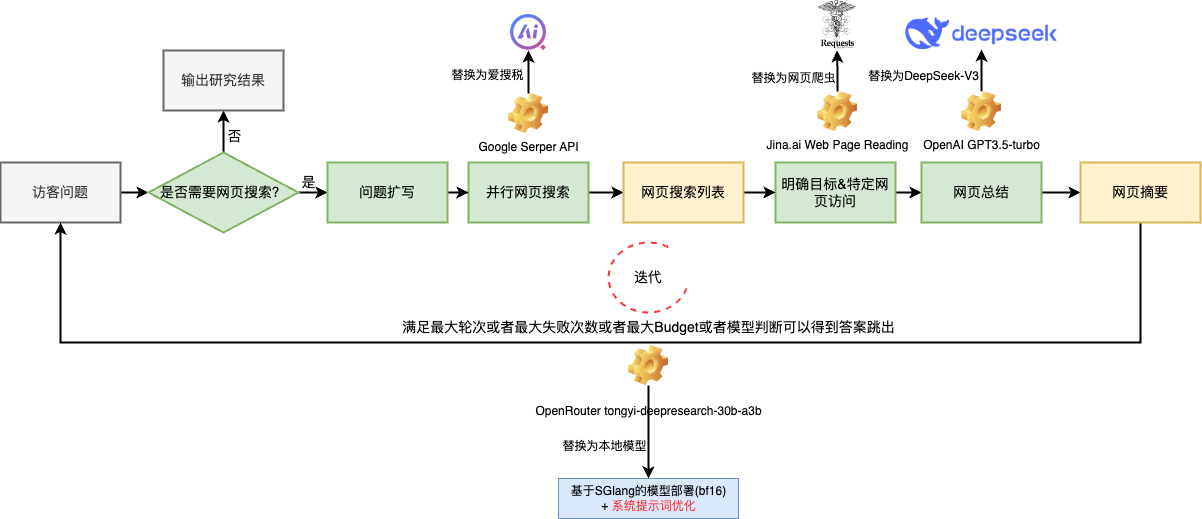

The diagram above was exported from draw.io. Its source (the exported page's mxGraphModel, read from the mxfile embedded in the PNG):
<mxGraphModel dx="1405" dy="855" grid="1" gridSize="10" guides="1" tooltips="1" connect="1" arrows="1" fold="1" page="1" pageScale="1" pageWidth="827" pageHeight="1169" math="0" shadow="0">
  <root>
    <mxCell id="8V7re7zm3EfTNSTyYa-l-0" />
    <mxCell id="8V7re7zm3EfTNSTyYa-l-1" parent="8V7re7zm3EfTNSTyYa-l-0" />
    <mxCell id="8V7re7zm3EfTNSTyYa-l-4" style="edgeStyle=orthogonalEdgeStyle;rounded=0;orthogonalLoop=1;jettySize=auto;html=1;entryX=0.5;entryY=0;entryDx=0;entryDy=0;fontSize=14;strokeWidth=2;" parent="8V7re7zm3EfTNSTyYa-l-1" edge="1">
      <mxGeometry relative="1" as="geometry">
        <Array as="points">
          <mxPoint x="209" y="180" />
        </Array>
        <mxPoint x="209" y="228" as="sourcePoint" />
      </mxGeometry>
    </mxCell>
    <mxCell id="8V7re7zm3EfTNSTyYa-l-8" style="edgeStyle=orthogonalEdgeStyle;rounded=0;orthogonalLoop=1;jettySize=auto;html=1;entryX=0;entryY=0.5;entryDx=0;entryDy=0;strokeWidth=2;" parent="8V7re7zm3EfTNSTyYa-l-1" source="8V7re7zm3EfTNSTyYa-l-9" target="8V7re7zm3EfTNSTyYa-l-31" edge="1">
      <mxGeometry relative="1" as="geometry" />
    </mxCell>
    <mxCell id="8V7re7zm3EfTNSTyYa-l-9" value="访客问题" style="rounded=0;whiteSpace=wrap;html=1;fontSize=14;fillColor=#f5f5f5;strokeColor=#666666;strokeWidth=2;fontColor=#333333;" parent="8V7re7zm3EfTNSTyYa-l-1" vertex="1">
      <mxGeometry x="312" y="270" width="120" height="60" as="geometry" />
    </mxCell>
    <mxCell id="8V7re7zm3EfTNSTyYa-l-12" style="edgeStyle=orthogonalEdgeStyle;rounded=0;orthogonalLoop=1;jettySize=auto;html=1;strokeWidth=2;" parent="8V7re7zm3EfTNSTyYa-l-1" source="8V7re7zm3EfTNSTyYa-l-13" target="8V7re7zm3EfTNSTyYa-l-46" edge="1">
      <mxGeometry relative="1" as="geometry" />
    </mxCell>
    <mxCell id="8V7re7zm3EfTNSTyYa-l-13" value="并行网页搜索" style="rounded=0;whiteSpace=wrap;html=1;fontSize=14;fillColor=#d5e8d4;strokeColor=#82b366;strokeWidth=2;" parent="8V7re7zm3EfTNSTyYa-l-1" vertex="1">
      <mxGeometry x="780" y="270" width="120" height="60" as="geometry" />
    </mxCell>
    <mxCell id="8V7re7zm3EfTNSTyYa-l-14" style="edgeStyle=orthogonalEdgeStyle;rounded=0;orthogonalLoop=1;jettySize=auto;html=1;entryX=0;entryY=0.5;entryDx=0;entryDy=0;fontSize=14;strokeWidth=2;" parent="8V7re7zm3EfTNSTyYa-l-1" source="8V7re7zm3EfTNSTyYa-l-15" target="8V7re7zm3EfTNSTyYa-l-18" edge="1">
      <mxGeometry relative="1" as="geometry" />
    </mxCell>
    <mxCell id="8V7re7zm3EfTNSTyYa-l-15" value="明确目标&amp;amp;特定网页访问" style="rounded=0;whiteSpace=wrap;html=1;fontSize=14;fillColor=#d5e8d4;strokeColor=#82b366;strokeWidth=2;" parent="8V7re7zm3EfTNSTyYa-l-1" vertex="1">
      <mxGeometry x="1087" y="270" width="120" height="60" as="geometry" />
    </mxCell>
    <mxCell id="8V7re7zm3EfTNSTyYa-l-16" style="edgeStyle=orthogonalEdgeStyle;rounded=0;orthogonalLoop=1;jettySize=auto;html=1;entryX=0.5;entryY=1;entryDx=0;entryDy=0;fontSize=14;strokeWidth=2;exitX=0.5;exitY=1;exitDx=0;exitDy=0;" parent="8V7re7zm3EfTNSTyYa-l-1" source="8V7re7zm3EfTNSTyYa-l-47" target="8V7re7zm3EfTNSTyYa-l-9" edge="1">
      <mxGeometry relative="1" as="geometry">
        <Array as="points">
          <mxPoint x="1452" y="450" />
          <mxPoint x="372" y="450" />
        </Array>
      </mxGeometry>
    </mxCell>
    <mxCell id="8V7re7zm3EfTNSTyYa-l-17" style="edgeStyle=orthogonalEdgeStyle;rounded=0;orthogonalLoop=1;jettySize=auto;html=1;entryX=0;entryY=0.5;entryDx=0;entryDy=0;strokeWidth=2;" parent="8V7re7zm3EfTNSTyYa-l-1" source="8V7re7zm3EfTNSTyYa-l-18" target="8V7re7zm3EfTNSTyYa-l-47" edge="1">
      <mxGeometry relative="1" as="geometry" />
    </mxCell>
    <mxCell id="8V7re7zm3EfTNSTyYa-l-18" value="网页总结" style="rounded=0;whiteSpace=wrap;html=1;fontSize=14;fillColor=#d5e8d4;strokeColor=#82b366;strokeWidth=2;" parent="8V7re7zm3EfTNSTyYa-l-1" vertex="1">
      <mxGeometry x="1233" y="270" width="120" height="60" as="geometry" />
    </mxCell>
    <mxCell id="8V7re7zm3EfTNSTyYa-l-19" value="满足最大轮次或者最大失败次数或者最大Budget或者模型判断可以得到答案跳出" style="verticalLabelPosition=bottom;verticalAlign=top;html=1;shape=mxgraph.basic.arc;startAngle=0.3;endAngle=0.1;fillStyle=dots;dashed=1;strokeColor=#FF3333;fontSize=14;strokeWidth=2;" parent="8V7re7zm3EfTNSTyYa-l-1" vertex="1">
      <mxGeometry x="920" y="350" width="80" height="70" as="geometry" />
    </mxCell>
    <mxCell id="8V7re7zm3EfTNSTyYa-l-20" value="迭代" style="text;html=1;align=center;verticalAlign=middle;whiteSpace=wrap;rounded=0;fontSize=14;strokeWidth=2;" parent="8V7re7zm3EfTNSTyYa-l-1" vertex="1">
      <mxGeometry x="930" y="370" width="60" height="30" as="geometry" />
    </mxCell>
    <mxCell id="8V7re7zm3EfTNSTyYa-l-21" value="" style="edgeStyle=orthogonalEdgeStyle;rounded=0;orthogonalLoop=1;jettySize=auto;html=1;strokeWidth=2;" parent="8V7re7zm3EfTNSTyYa-l-1" source="8V7re7zm3EfTNSTyYa-l-22" target="8V7re7zm3EfTNSTyYa-l-37" edge="1">
      <mxGeometry relative="1" as="geometry" />
    </mxCell>
    <mxCell id="8V7re7zm3EfTNSTyYa-l-22" value="Google Serper API&lt;div&gt;&lt;br&gt;&lt;/div&gt;" style="shape=image;html=1;verticalLabelPosition=bottom;verticalAlign=top;imageAspect=0;image=img/clipart/Gear_128x128.png;strokeWidth=2;" parent="8V7re7zm3EfTNSTyYa-l-1" vertex="1">
      <mxGeometry x="820" y="201" width="40" height="40" as="geometry" />
    </mxCell>
    <mxCell id="8V7re7zm3EfTNSTyYa-l-23" value="" style="edgeStyle=orthogonalEdgeStyle;rounded=0;orthogonalLoop=1;jettySize=auto;html=1;strokeWidth=2;" parent="8V7re7zm3EfTNSTyYa-l-1" source="8V7re7zm3EfTNSTyYa-l-24" target="8V7re7zm3EfTNSTyYa-l-39" edge="1">
      <mxGeometry relative="1" as="geometry" />
    </mxCell>
    <mxCell id="8V7re7zm3EfTNSTyYa-l-24" value="&lt;div&gt;Jina.ai Web Page Reading&lt;/div&gt;" style="shape=image;html=1;verticalLabelPosition=bottom;verticalAlign=top;imageAspect=0;image=img/clipart/Gear_128x128.png;strokeWidth=2;" parent="8V7re7zm3EfTNSTyYa-l-1" vertex="1">
      <mxGeometry x="1129" y="199" width="40" height="40" as="geometry" />
    </mxCell>
    <mxCell id="8V7re7zm3EfTNSTyYa-l-25" value="" style="edgeStyle=orthogonalEdgeStyle;rounded=0;orthogonalLoop=1;jettySize=auto;html=1;strokeWidth=2;" parent="8V7re7zm3EfTNSTyYa-l-1" source="8V7re7zm3EfTNSTyYa-l-26" target="8V7re7zm3EfTNSTyYa-l-41" edge="1">
      <mxGeometry relative="1" as="geometry" />
    </mxCell>
    <mxCell id="8V7re7zm3EfTNSTyYa-l-26" value="&lt;div&gt;OpenAI GPT3.5-turbo&lt;/div&gt;" style="shape=image;html=1;verticalLabelPosition=bottom;verticalAlign=top;imageAspect=0;image=img/clipart/Gear_128x128.png;strokeWidth=2;imageBackground=default;" parent="8V7re7zm3EfTNSTyYa-l-1" vertex="1">
      <mxGeometry x="1273" y="199" width="40" height="40" as="geometry" />
    </mxCell>
    <mxCell id="8V7re7zm3EfTNSTyYa-l-27" style="edgeStyle=orthogonalEdgeStyle;rounded=0;orthogonalLoop=1;jettySize=auto;html=1;strokeWidth=2;" parent="8V7re7zm3EfTNSTyYa-l-1" source="8V7re7zm3EfTNSTyYa-l-28" target="8V7re7zm3EfTNSTyYa-l-43" edge="1">
      <mxGeometry relative="1" as="geometry" />
    </mxCell>
    <mxCell id="8V7re7zm3EfTNSTyYa-l-28" value="&lt;p style=&quot;text-align: left;&quot;&gt;OpenRouter tongyi-deepresearch-30b-a3b&lt;/p&gt;" style="shape=image;html=1;verticalLabelPosition=bottom;verticalAlign=top;imageAspect=0;image=img/clipart/Gear_128x128.png;strokeWidth=2;" parent="8V7re7zm3EfTNSTyYa-l-1" vertex="1">
      <mxGeometry x="940" y="453" width="40" height="40" as="geometry" />
    </mxCell>
    <mxCell id="8V7re7zm3EfTNSTyYa-l-29" style="edgeStyle=orthogonalEdgeStyle;rounded=0;orthogonalLoop=1;jettySize=auto;html=1;strokeWidth=2;" parent="8V7re7zm3EfTNSTyYa-l-1" source="8V7re7zm3EfTNSTyYa-l-31" target="8V7re7zm3EfTNSTyYa-l-33" edge="1">
      <mxGeometry relative="1" as="geometry" />
    </mxCell>
    <mxCell id="8V7re7zm3EfTNSTyYa-l-30" style="edgeStyle=orthogonalEdgeStyle;rounded=0;orthogonalLoop=1;jettySize=auto;html=1;strokeWidth=2;" parent="8V7re7zm3EfTNSTyYa-l-1" source="8V7re7zm3EfTNSTyYa-l-31" target="8V7re7zm3EfTNSTyYa-l-36" edge="1">
      <mxGeometry relative="1" as="geometry" />
    </mxCell>
    <mxCell id="8V7re7zm3EfTNSTyYa-l-31" value="是否需要网页搜索？" style="rhombus;whiteSpace=wrap;html=1;fontSize=14;fillColor=#d5e8d4;strokeColor=#82b366;strokeWidth=2;" parent="8V7re7zm3EfTNSTyYa-l-1" vertex="1">
      <mxGeometry x="460" y="260" width="150" height="80" as="geometry" />
    </mxCell>
    <mxCell id="8V7re7zm3EfTNSTyYa-l-32" value="是" style="text;html=1;align=center;verticalAlign=middle;resizable=0;points=[];autosize=1;strokeColor=none;fillColor=none;fontSize=14;strokeWidth=2;" parent="8V7re7zm3EfTNSTyYa-l-1" vertex="1">
      <mxGeometry x="600" y="275" width="40" height="30" as="geometry" />
    </mxCell>
    <mxCell id="8V7re7zm3EfTNSTyYa-l-33" value="输出研究结果" style="rounded=0;whiteSpace=wrap;html=1;fontSize=14;fillColor=#f5f5f5;strokeColor=#666666;strokeWidth=2;fontColor=#333333;" parent="8V7re7zm3EfTNSTyYa-l-1" vertex="1">
      <mxGeometry x="475" y="158" width="120" height="60" as="geometry" />
    </mxCell>
    <mxCell id="8V7re7zm3EfTNSTyYa-l-34" value="否" style="text;html=1;align=center;verticalAlign=middle;resizable=0;points=[];autosize=1;strokeColor=none;fillColor=none;fontSize=14;strokeWidth=2;" parent="8V7re7zm3EfTNSTyYa-l-1" vertex="1">
      <mxGeometry x="526" y="229" width="40" height="30" as="geometry" />
    </mxCell>
    <mxCell id="8V7re7zm3EfTNSTyYa-l-35" style="edgeStyle=orthogonalEdgeStyle;rounded=0;orthogonalLoop=1;jettySize=auto;html=1;strokeWidth=2;" parent="8V7re7zm3EfTNSTyYa-l-1" source="8V7re7zm3EfTNSTyYa-l-36" target="8V7re7zm3EfTNSTyYa-l-13" edge="1">
      <mxGeometry relative="1" as="geometry" />
    </mxCell>
    <mxCell id="8V7re7zm3EfTNSTyYa-l-36" value="问题扩写" style="rounded=0;whiteSpace=wrap;html=1;fontSize=14;fillColor=#d5e8d4;strokeColor=#82b366;strokeWidth=2;" parent="8V7re7zm3EfTNSTyYa-l-1" vertex="1">
      <mxGeometry x="639" y="270" width="120" height="60" as="geometry" />
    </mxCell>
    <mxCell id="8V7re7zm3EfTNSTyYa-l-37" value="" style="shape=image;verticalLabelPosition=bottom;labelBackgroundColor=default;verticalAlign=top;aspect=fixed;imageAspect=0;image=data:image/png,(base64 omitted: 3296 chars);" parent="8V7re7zm3EfTNSTyYa-l-1" vertex="1">
      <mxGeometry x="822" y="122" width="36" height="36" as="geometry" />
    </mxCell>
    <mxCell id="8V7re7zm3EfTNSTyYa-l-38" value="替换为爱搜税" style="text;html=1;align=center;verticalAlign=middle;resizable=0;points=[];autosize=1;strokeColor=none;fillColor=none;" parent="8V7re7zm3EfTNSTyYa-l-1" vertex="1">
      <mxGeometry x="749" y="168" width="100" height="30" as="geometry" />
    </mxCell>
    <mxCell id="8V7re7zm3EfTNSTyYa-l-39" value="" style="shape=image;verticalLabelPosition=bottom;labelBackgroundColor=default;verticalAlign=top;aspect=fixed;imageAspect=0;image=https://requests.readthedocs.io/en/latest/_static/requests-sidebar.png;" parent="8V7re7zm3EfTNSTyYa-l-1" vertex="1">
      <mxGeometry x="1129" y="108" width="39" height="50" as="geometry" />
    </mxCell>
    <mxCell id="8V7re7zm3EfTNSTyYa-l-40" value="替换为网页爬虫" style="text;html=1;align=center;verticalAlign=middle;resizable=0;points=[];autosize=1;strokeColor=none;fillColor=none;" parent="8V7re7zm3EfTNSTyYa-l-1" vertex="1">
      <mxGeometry x="1050" y="171" width="110" height="30" as="geometry" />
    </mxCell>
    <mxCell id="8V7re7zm3EfTNSTyYa-l-41" value="" style="shape=image;verticalLabelPosition=bottom;labelBackgroundColor=default;verticalAlign=top;aspect=fixed;imageAspect=0;image=data:image/png,(base64 omitted: 11560 chars);" parent="8V7re7zm3EfTNSTyYa-l-1" vertex="1">
      <mxGeometry x="1217.36" y="125" width="151.27" height="32" as="geometry" />
    </mxCell>
    <mxCell id="8V7re7zm3EfTNSTyYa-l-42" value="替换为DeepSeek-V3" style="text;html=1;align=center;verticalAlign=middle;resizable=0;points=[];autosize=1;strokeColor=none;fillColor=none;" parent="8V7re7zm3EfTNSTyYa-l-1" vertex="1">
      <mxGeometry x="1170" y="169" width="130" height="30" as="geometry" />
    </mxCell>
    <mxCell id="8V7re7zm3EfTNSTyYa-l-43" value="基于SGlang的模型部署(bf16)&lt;div&gt;+ &lt;font color=&quot;#ff3333&quot;&gt;系统提示词优化&lt;/font&gt;&lt;/div&gt;" style="text;html=1;align=center;verticalAlign=middle;resizable=0;points=[];autosize=1;strokeColor=#6c8ebf;fillColor=#dae8fc;" parent="8V7re7zm3EfTNSTyYa-l-1" vertex="1">
      <mxGeometry x="870" y="586" width="180" height="40" as="geometry" />
    </mxCell>
    <mxCell id="8V7re7zm3EfTNSTyYa-l-44" value="替换为本地模型" style="text;html=1;align=center;verticalAlign=middle;resizable=0;points=[];autosize=1;strokeColor=none;fillColor=none;" parent="8V7re7zm3EfTNSTyYa-l-1" vertex="1">
      <mxGeometry x="861" y="539" width="110" height="30" as="geometry" />
    </mxCell>
    <mxCell id="8V7re7zm3EfTNSTyYa-l-45" style="edgeStyle=orthogonalEdgeStyle;rounded=0;orthogonalLoop=1;jettySize=auto;html=1;entryX=0;entryY=0.5;entryDx=0;entryDy=0;strokeWidth=2;" parent="8V7re7zm3EfTNSTyYa-l-1" source="8V7re7zm3EfTNSTyYa-l-46" target="8V7re7zm3EfTNSTyYa-l-15" edge="1">
      <mxGeometry relative="1" as="geometry" />
    </mxCell>
    <mxCell id="8V7re7zm3EfTNSTyYa-l-46" value="网页搜索列表" style="rounded=0;whiteSpace=wrap;html=1;strokeWidth=2;fontSize=14;fillColor=#fff2cc;strokeColor=#d6b656;" parent="8V7re7zm3EfTNSTyYa-l-1" vertex="1">
      <mxGeometry x="935" y="270" width="120" height="60" as="geometry" />
    </mxCell>
    <mxCell id="8V7re7zm3EfTNSTyYa-l-47" value="网页摘要" style="rounded=0;whiteSpace=wrap;html=1;strokeWidth=2;fontSize=14;fillColor=#fff2cc;strokeColor=#d6b656;" parent="8V7re7zm3EfTNSTyYa-l-1" vertex="1">
      <mxGeometry x="1392" y="270" width="120" height="60" as="geometry" />
    </mxCell>
    <mxCell id="8V7re7zm3EfTNSTyYa-l-48" style="edgeStyle=orthogonalEdgeStyle;rounded=0;orthogonalLoop=1;jettySize=auto;html=1;entryX=0.5;entryY=0;entryDx=0;entryDy=0;strokeWidth=2;" parent="8V7re7zm3EfTNSTyYa-l-1" edge="1">
      <mxGeometry relative="1" as="geometry">
        <mxPoint x="209" y="108" as="sourcePoint" />
      </mxGeometry>
    </mxCell>
  </root>
</mxGraphModel>